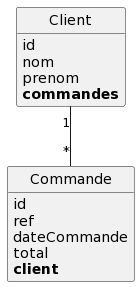

The diagram above was rendered by PlantUML. Its source (embedded in the PNG):
@startuml
class Client {
	id
	nom
	prenom
	**commandes**
}

class Commande {
	id
	ref
	dateCommande
	total
	**client**
}

Client "1"--"*" Commande


hide methods
hide circle
@enduml